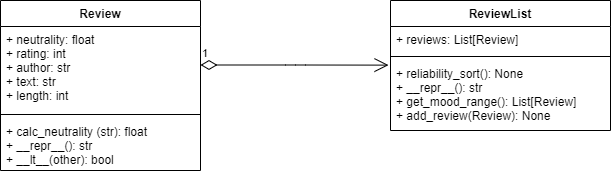

The diagram above was exported from draw.io. Its source (the exported page's mxGraphModel, read from the mxfile embedded in the PNG):
<mxGraphModel dx="865" dy="483" grid="1" gridSize="10" guides="1" tooltips="1" connect="1" arrows="1" fold="1" page="1" pageScale="1" pageWidth="827" pageHeight="1169" math="0" shadow="0">
  <root>
    <mxCell id="0" />
    <mxCell id="1" parent="0" />
    <mxCell id="HmE5GdHrnPjjug9yYqBg-1" value="Review" style="swimlane;fontStyle=1;align=center;verticalAlign=top;childLayout=stackLayout;horizontal=1;startSize=26;horizontalStack=0;resizeParent=1;resizeParentMax=0;resizeLast=0;collapsible=1;marginBottom=0;" parent="1" vertex="1">
      <mxGeometry x="110" y="80" width="200" height="170" as="geometry" />
    </mxCell>
    <mxCell id="HmE5GdHrnPjjug9yYqBg-2" value="+ neutrality: float&#10;+ rating: int&#10;+ author: str&#10;+ text: str&#10;+ length: int" style="text;strokeColor=none;fillColor=none;align=left;verticalAlign=top;spacingLeft=4;spacingRight=4;overflow=hidden;rotatable=0;points=[[0,0.5],[1,0.5]];portConstraint=eastwest;" parent="HmE5GdHrnPjjug9yYqBg-1" vertex="1">
      <mxGeometry y="26" width="200" height="84" as="geometry" />
    </mxCell>
    <mxCell id="HmE5GdHrnPjjug9yYqBg-3" value="" style="line;strokeWidth=1;fillColor=none;align=left;verticalAlign=middle;spacingTop=-1;spacingLeft=3;spacingRight=3;rotatable=0;labelPosition=right;points=[];portConstraint=eastwest;" parent="HmE5GdHrnPjjug9yYqBg-1" vertex="1">
      <mxGeometry y="110" width="200" height="8" as="geometry" />
    </mxCell>
    <mxCell id="HmE5GdHrnPjjug9yYqBg-4" value="+ calc_neutrality (str): float&#10;+ __repr__(): str&#10;+ __lt__(other): bool" style="text;strokeColor=none;fillColor=none;align=left;verticalAlign=top;spacingLeft=4;spacingRight=4;overflow=hidden;rotatable=0;points=[[0,0.5],[1,0.5]];portConstraint=eastwest;" parent="HmE5GdHrnPjjug9yYqBg-1" vertex="1">
      <mxGeometry y="118" width="200" height="52" as="geometry" />
    </mxCell>
    <mxCell id="HmE5GdHrnPjjug9yYqBg-5" value="ReviewList" style="swimlane;fontStyle=1;align=center;verticalAlign=top;childLayout=stackLayout;horizontal=1;startSize=26;horizontalStack=0;resizeParent=1;resizeParentMax=0;resizeLast=0;collapsible=1;marginBottom=0;" parent="1" vertex="1">
      <mxGeometry x="500" y="80" width="220" height="130" as="geometry" />
    </mxCell>
    <mxCell id="HmE5GdHrnPjjug9yYqBg-6" value="+ reviews: List[Review]" style="text;strokeColor=none;fillColor=none;align=left;verticalAlign=top;spacingLeft=4;spacingRight=4;overflow=hidden;rotatable=0;points=[[0,0.5],[1,0.5]];portConstraint=eastwest;" parent="HmE5GdHrnPjjug9yYqBg-5" vertex="1">
      <mxGeometry y="26" width="220" height="26" as="geometry" />
    </mxCell>
    <mxCell id="HmE5GdHrnPjjug9yYqBg-7" value="" style="line;strokeWidth=1;fillColor=none;align=left;verticalAlign=middle;spacingTop=-1;spacingLeft=3;spacingRight=3;rotatable=0;labelPosition=right;points=[];portConstraint=eastwest;" parent="HmE5GdHrnPjjug9yYqBg-5" vertex="1">
      <mxGeometry y="52" width="220" height="8" as="geometry" />
    </mxCell>
    <mxCell id="HmE5GdHrnPjjug9yYqBg-8" value="+ reliability_sort(): None&#10;+ __repr__(): str &#10;+ get_mood_range(): List[Review]&#10;+ add_review(Review): None  " style="text;strokeColor=none;fillColor=none;align=left;verticalAlign=top;spacingLeft=4;spacingRight=4;overflow=hidden;rotatable=0;points=[[0,0.5],[1,0.5]];portConstraint=eastwest;" parent="HmE5GdHrnPjjug9yYqBg-5" vertex="1">
      <mxGeometry y="60" width="220" height="70" as="geometry" />
    </mxCell>
    <mxCell id="HmE5GdHrnPjjug9yYqBg-14" value="1" style="endArrow=open;html=1;endSize=12;startArrow=diamondThin;startSize=14;startFill=0;edgeStyle=orthogonalEdgeStyle;align=left;verticalAlign=bottom;entryX=-0.009;entryY=0.066;entryDx=0;entryDy=0;entryPerimeter=0;" parent="1" target="HmE5GdHrnPjjug9yYqBg-8" edge="1">
      <mxGeometry x="-1" y="3" relative="1" as="geometry">
        <mxPoint x="310" y="144.5" as="sourcePoint" />
        <mxPoint x="470" y="144.5" as="targetPoint" />
        <Array as="points" />
      </mxGeometry>
    </mxCell>
  </root>
</mxGraphModel>